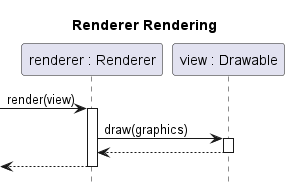

The diagram above was rendered by PlantUML. Its source (embedded in the PNG):
@startuml renderer

title Renderer Rendering
hide footbox
skinparam SequenceReferenceBackgroundColor white

participant "renderer : Renderer" as renderer
participant "view : Drawable" as view

[-> renderer ++: render(view)
	renderer -> view ++: draw(graphics)
	return
return

@enduml